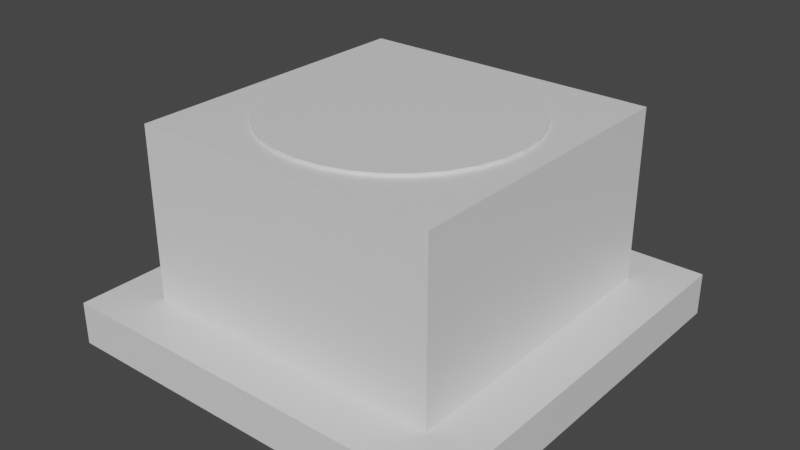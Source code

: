# Source: blend.blend  (saved by Blender 2.93.20; exported with 4.5.12 LTS)
import bpy
from mathutils import Matrix  # noqa: F401  (used for matrix-valued properties, if any)

bpy.ops.wm.read_factory_settings(use_empty=True)
scene = bpy.context.scene
scene.name = 'Scene'

# ---- collections
col_collection = bpy.data.collections.new('Collection'); scene.collection.children.link(col_collection)

# ---- materials (node trees are filled in below, after node groups)
mat_material = bpy.data.materials.new('Material')
mat_material.alpha_threshold = 0.0
mat_material.use_transparent_shadow = False
mat_material.line_color = (0.0, 0.0, 0.0, 1.0)

# ---- material node trees
mat_material.use_nodes = True; mat_material.node_tree.nodes.clear()
_N = mat_material.node_tree.nodes; _L = mat_material.node_tree.links
n0 = _N.new('ShaderNodeOutputMaterial'); n0.name = 'Material Output'; n0.location = (300, 300)
n1 = _N.new('ShaderNodeBsdfPrincipled'); n1.name = 'Principled BSDF'; n1.location = (10, 300)
n1.distribution = 'GGX'
n1.subsurface_method = 'BURLEY'
n1.inputs[2].default_value = 0.4
n1.inputs[3].default_value = 1.45
n1.inputs[27].default_value = (0.0, 0.0, 0.0, 1.0)
n1.inputs[28].default_value = 1.0
_L.new(n1.outputs[0], n0.inputs[0])
n0.is_active_output = True

# ---- world
world_world = bpy.data.worlds.new('World'); scene.world = world_world
world_world.use_nodes = True; world_world.node_tree.nodes.clear()
_N = world_world.node_tree.nodes; _L = world_world.node_tree.links
n0 = _N.new('ShaderNodeOutputWorld'); n0.name = 'World Output'; n0.location = (300, 300)
n1 = _N.new('ShaderNodeBackground'); n1.name = 'Background'; n1.location = (10, 300)
n1.inputs[0].default_value = (0.05088, 0.05088, 0.05088, 1.0)
_L.new(n1.outputs[0], n0.inputs[0])
n0.is_active_output = True
world_world.color = (0.05088, 0.05088, 0.05088)
world_world.use_sun_shadow = False
world_world.sun_shadow_jitter_overblur = 0.0

# ---- meshes
me_cube = bpy.data.meshes.new('Cube')
me_cube.from_pydata([(1.0, 1.0, 1.0), (1.0, 1.0, -1.0), (1.0, -1.0, 1.0), (1.0, -1.0, -1.0), (-1.0, 1.0, 1.0), (-1.0, 1.0, -1.0), (-1.0, -1.0, 1.0), (-1.0, -1.0, -1.0), (0.7493, -0.7493, 1.0), (-0.7493, -0.7493, 1.0), (0.7493, 0.7493, 1.0), (-0.7493, 0.7493, 1.0), (0.7493, -0.7493, 9.031), (-0.7493, -0.7493, 9.031), (0.7493, 0.7493, 9.031), (-0.7493, 0.7493, 9.031), (0.0, 0.6267, 9.176), (0.1223, 0.6147, 9.176), (0.2398, 0.579, 9.176), (0.3482, 0.5211, 9.176), (0.4432, 0.4432, 9.176), (0.5211, 0.3482, 9.176), (0.579, 0.2398, 9.176), (0.6147, 0.1223, 9.176), (0.6267, -2.74e-08, 9.176), (0.6147, -0.1223, 9.176), (0.579, -0.2398, 9.176), (0.5211, -0.3482, 9.176), (0.4432, -0.4432, 9.176), (0.3482, -0.5211, 9.176), (0.2398, -0.579, 9.176), (0.1223, -0.6147, 9.176), (-5.479e-08, -0.6267, 9.176), (-0.1223, -0.6147, 9.176), (-0.2398, -0.579, 9.176), (-0.3482, -0.5211, 9.176), (-0.4432, -0.4432, 9.176), (-0.5211, -0.3482, 9.176), (-0.579, -0.2398, 9.176), (-0.6147, -0.1223, 9.176), (-0.6267, 7.474e-09, 9.176), (-0.6147, 0.1223, 9.176), (-0.579, 0.2398, 9.176), (-0.5211, 0.3482, 9.176), (-0.4432, 0.4432, 9.176), (-0.3482, 0.5211, 9.176), (-0.2398, 0.579, 9.176), (-0.1223, 0.6147, 9.176), (-5.479e-08, -0.6267, 9.031), (-0.1223, -0.6147, 9.031), (-0.2398, -0.579, 9.031), (-0.6267, 7.474e-09, 9.031), (-0.6147, 0.1223, 9.031), (-0.6147, -0.1223, 9.031), (-0.5211, -0.3482, 9.031), (-0.5211, 0.3482, 9.031), (-0.579, -0.2398, 9.031), (-0.579, 0.2398, 9.031), (-0.4432, 0.4432, 9.031), (-0.3482, 0.5211, 9.031), (-0.1223, 0.6147, 9.031), (-0.2398, 0.579, 9.031), (-0.3482, -0.5211, 9.031), (0.1223, 0.6147, 9.031), (0.4432, 0.4432, 9.031), (0.3482, 0.5211, 9.031), (0.2398, 0.579, 9.031), (0.0, 0.6267, 9.031), (-0.4432, -0.4432, 9.031), (0.3482, -0.5211, 9.031), (0.2398, -0.579, 9.031), (0.1223, -0.6147, 9.031), (0.5211, -0.3482, 9.031), (0.5211, 0.3482, 9.031), (0.6267, -2.74e-08, 9.031), (0.579, -0.2398, 9.031), (0.6147, -0.1223, 9.031), (0.6147, 0.1223, 9.031), (0.4432, -0.4432, 9.031), (0.579, 0.2398, 9.031)], [], [(4, 6, 9, 11), (3, 2, 6, 7), (7, 6, 4, 5), (5, 1, 3, 7), (1, 0, 2, 3), (5, 4, 0, 1), (10, 11, 15, 14), (2, 0, 10, 8), (0, 4, 11, 10), (6, 2, 8, 9), (58, 15, 13, 12, 78, 69, 70, 71, 48, 49, 50, 62, 68, 54, 56, 53, 51, 52, 57, 55), (78, 12, 14, 15, 58, 59, 61, 60, 67, 63, 66, 65, 64, 73, 79, 77, 74, 76, 75, 72), (8, 10, 14, 12), (11, 9, 13, 15), (9, 8, 12, 13), (67, 16, 17, 63), (63, 17, 18, 66), (66, 18, 19, 65), (65, 19, 20, 64), (64, 20, 21, 73), (73, 21, 22, 79), (79, 22, 23, 77), (77, 23, 24, 74), (74, 24, 25, 76), (76, 25, 26, 75), (75, 26, 27, 72), (72, 27, 28, 78), (78, 28, 29, 69), (69, 29, 30, 70), (70, 30, 31, 71), (71, 31, 32, 48), (48, 32, 33, 49), (49, 33, 34, 50), (50, 34, 35, 62), (62, 35, 36, 68), (36, 37, 54, 68), (54, 37, 38, 56), (56, 38, 39, 53), (53, 39, 40, 51), (51, 40, 41, 52), (52, 41, 42, 57), (57, 42, 43, 55), (55, 43, 44, 58), (58, 44, 45, 59), (59, 45, 46, 61), (43, 42, 41, 40, 39, 38, 37, 36, 35, 34, 33, 32, 31, 30, 29, 28, 27, 26, 25, 24, 23, 22, 21, 20, 19, 18, 17, 16, 47, 46, 45, 44), (61, 46, 47, 60), (60, 47, 16, 67)])
_uv = me_cube.uv_layers.new(name='UVMap')
_uv.uv.foreach_set('vector', [0.625, 0.25, 0.625, 0.0, 0.625, 0.0, 0.625, 0.25, 0.375, 0.75, 0.625, 0.75, 0.625, 1.0, 0.375, 1.0, 0.375, 0.0, 0.625, 0.0, 0.625, 0.25, 0.375, 0.25, 0.125, 0.5, 0.375, 0.5, 0.375, 0.75, 0.125, 0.75, 0.375, 0.5, 0.625, 0.5, 0.625, 0.75, 0.375, 0.75, 0.375, 0.25, 0.625, 0.25, 0.625, 0.5, 0.375, 0.5, 0.625, 0.5, 0.625, 0.25, 0.625, 0.25, 0.625, 0.5, 0.625, 0.75, 0.625, 0.5, 0.625, 0.5, 0.625, 0.75, 0.625, 0.5, 0.625, 0.25, 0.625, 0.25, 0.625, 0.5, 0.625, 1.0, 0.625, 0.75, 0.625, 0.75, 0.625, 1.0, 0.8239, 0.5511, 0.875, 0.5, 0.875, 0.75, 0.625, 0.75, 0.6761, 0.6989, 0.6919, 0.7119, 0.71, 0.7216, 0.7296, 0.7275, 0.75, 0.7295, 0.7704, 0.7275, 0.79, 0.7216, 0.8081, 0.7119, 0.8239, 0.6989, 0.8369, 0.6831, 0.8466, 0.665, 0.8525, 0.6454, 0.8545, 0.625, 0.8525, 0.6046, 0.8466, 0.585, 0.8369, 0.5669, 0.6761, 0.6989, 0.625, 0.75, 0.625, 0.5, 0.875, 0.5, 0.8239, 0.5511, 0.8081, 0.5381, 0.79, 0.5284, 0.7704, 0.5225, 0.75, 0.5205, 0.7296, 0.5225, 0.71, 0.5284, 0.6919, 0.5381, 0.6761, 0.5511, 0.6631, 0.5669, 0.6534, 0.585, 0.6475, 0.6046, 0.6455, 0.625, 0.6475, 0.6454, 0.6534, 0.665, 0.6631, 0.6831, 0.625, 0.75, 0.625, 0.5, 0.625, 0.5, 0.625, 0.75, 0.625, 0.25, 0.625, 0.0, 0.625, 0.0, 0.625, 0.25, 0.625, 1.0, 0.625, 0.75, 0.625, 0.75, 0.625, 1.0, 1.0, 0.9363, 1.0, 1.0, 0.9688, 1.0, 0.9688, 0.9363, 0.9688, 0.9363, 0.9688, 1.0, 0.9375, 1.0, 0.9375, 0.9363, 0.9375, 0.9363, 0.9375, 1.0, 0.9062, 1.0, 0.9062, 0.9363, 0.9062, 0.9363, 0.9062, 1.0, 0.875, 1.0, 0.875, 0.9363, 0.875, 0.9363, 0.875, 1.0, 0.8438, 1.0, 0.8438, 0.9363, 0.8438, 0.9363, 0.8438, 1.0, 0.8125, 1.0, 0.8125, 0.9363, 0.8125, 0.9363, 0.8125, 1.0, 0.7812, 1.0, 0.7812, 0.9363, 0.7812, 0.9363, 0.7812, 1.0, 0.75, 1.0, 0.75, 0.9363, 0.75, 0.9363, 0.75, 1.0, 0.7188, 1.0, 0.7188, 0.9363, 0.7188, 0.9363, 0.7188, 1.0, 0.6875, 1.0, 0.6875, 0.9363, 0.6875, 0.9363, 0.6875, 1.0, 0.6562, 1.0, 0.6562, 0.9363, 0.6562, 0.9363, 0.6562, 1.0, 0.625, 1.0, 0.625, 0.9363, 0.625, 0.9363, 0.625, 1.0, 0.5938, 1.0, 0.5937, 0.9363, 0.5938, 0.9363, 0.5938, 1.0, 0.5625, 1.0, 0.5625, 0.9363, 0.5625, 0.9363, 0.5625, 1.0, 0.5312, 1.0, 0.5312, 0.9363, 0.5312, 0.9363, 0.5312, 1.0, 0.5, 1.0, 0.5, 0.9363, 0.5, 0.9363, 0.5, 1.0, 0.4688, 1.0, 0.4687, 0.9363, 0.4688, 0.9363, 0.4688, 1.0, 0.4375, 1.0, 0.4375, 0.9363, 0.4375, 0.9363, 0.4375, 1.0, 0.4062, 1.0, 0.4062, 0.9363, 0.4062, 0.9363, 0.4062, 1.0, 0.375, 1.0, 0.375, 0.9363, 0.375, 1.0, 0.3438, 1.0, 0.3438, 0.9363, 0.375, 0.9363, 0.3438, 0.9363, 0.3438, 1.0, 0.3125, 1.0, 0.3125, 0.9363, 0.3125, 0.9363, 0.3125, 1.0, 0.2812, 1.0, 0.2812, 0.9363, 0.2812, 0.9363, 0.2812, 1.0, 0.25, 1.0, 0.25, 0.9363, 0.25, 0.9363, 0.25, 1.0, 0.2188, 1.0, 0.2187, 0.9363, 0.2188, 0.9363, 0.2188, 1.0, 0.1875, 1.0, 0.1875, 0.9363, 0.1875, 0.9363, 0.1875, 1.0, 0.1562, 1.0, 0.1562, 0.9363, 0.1562, 0.9363, 0.1562, 1.0, 0.125, 1.0, 0.125, 0.9363, 0.125, 0.9363, 0.125, 1.0, 0.09375, 1.0, 0.09375, 0.9363, 0.09375, 0.9363, 0.09375, 1.0, 0.0625, 1.0, 0.0625, 0.9363, 0.05045, 0.3833, 0.02827, 0.3418, 0.01461, 0.2968, 0.01, 0.25, 0.01461, 0.2032, 0.02827, 0.1582, 0.05045, 0.1167, 0.08029, 0.08029, 0.1167, 0.05045, 0.1582, 0.02827, 0.2032, 0.01461, 0.25, 0.01, 0.2968, 0.01461, 0.3418, 0.02827, 0.3833, 0.05045, 0.4197, 0.08029, 0.4496, 0.1167, 0.4717, 0.1582, 0.4854, 0.2032, 0.49, 0.25, 0.4854, 0.2968, 0.4717, 0.3418, 0.4496, 0.3833, 0.4197, 0.4197, 0.3833, 0.4496, 0.3418, 0.4717, 0.2968, 0.4854, 0.25, 0.49, 0.2032, 0.4854, 0.1582, 0.4717, 0.1167, 0.4496, 0.08029, 0.4197, 0.0625, 0.9363, 0.0625, 1.0, 0.03125, 1.0, 0.03125, 0.9363, 0.03125, 0.9363, 0.03125, 1.0, 0.0, 1.0, 0.0, 0.9363])
me_cube.materials.append(mat_material)
me_cube.use_remesh_preserve_volume = False
me_cube.use_remesh_preserve_attributes = False
me_cube.use_mirror_vertex_groups = False
me_cube.update()

# ---- objects
ob_cube = bpy.data.objects.new('Cube', me_cube)

# ---- transforms, parenting, visibility, modifiers, constraints
ob_cube.location = (0.0, 0.0, 0.0)
ob_cube.scale = (1.0, 1.0, 0.105)
ob_cube.lock_rotations_4d = False
ob_cube.empty_display_type = 'ARROWS'
ob_cube.lineart.crease_threshold = 0.0

# ---- collection membership
col_collection.objects.link(ob_cube)

# ---- scene / render settings (as saved in the file)
scene.frame_start = 1; scene.frame_end = 250; scene.frame_set(1)
scene.render.engine = 'BLENDER_EEVEE_NEXT'
scene.cycles.use_denoising = False
scene.cycles.samples = 128
scene.cycles.sampling_pattern = 'TABULATED_SOBOL'
scene.cycles.use_adaptive_sampling = False
scene.cycles.use_light_tree = False
scene.view_settings.view_transform = 'Filmic'
bpy.context.view_layer.update()

# ---- added for rendering (the .blend has no active camera and no usable light): camera, sun
cam_auto = bpy.data.cameras.new('AutoCamera')
cam_auto.lens = 50.0
cam_auto.sensor_width = 36.0
cam_auto.clip_end = 1000.0
ob_auto_camera = bpy.data.objects.new('AutoCamera', cam_auto)
scene.collection.objects.link(ob_auto_camera)
ob_auto_camera.location = (2.79753, -3.35703, 2.66738)
ob_auto_camera.rotation_euler = (1.09748, -7.21219e-08, 0.694738)
scene.camera = ob_auto_camera
light_auto_sun = bpy.data.lights.new('AutoSun', 'SUN')
light_auto_sun.energy = 3.0
light_auto_sun.angle = 0.0523599
ob_auto_sun = bpy.data.objects.new('AutoSun', light_auto_sun)
scene.collection.objects.link(ob_auto_sun)
ob_auto_sun.rotation_euler = (0.872665, 0.174533, 0.523599)
bpy.context.view_layer.update()
